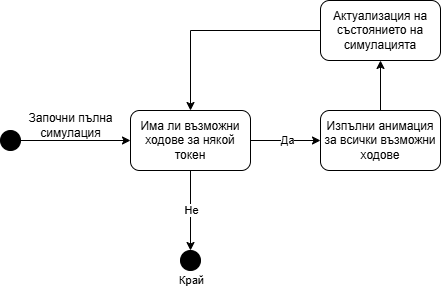

The diagram above was exported from draw.io. Its source (the exported page's mxGraphModel, read from the mxfile embedded in the PNG):
<mxGraphModel dx="797" dy="414" grid="1" gridSize="10" guides="1" tooltips="1" connect="1" arrows="1" fold="1" page="1" pageScale="1" pageWidth="827" pageHeight="1169" math="0" shadow="0">
  <root>
    <mxCell id="0" />
    <mxCell id="1" parent="0" />
    <mxCell id="dZ_zu5W-ok6Pe7sUVavF-1" value="" style="ellipse;whiteSpace=wrap;html=1;aspect=fixed;fillColor=#000000;" vertex="1" parent="1">
      <mxGeometry x="270" y="180" width="20" height="20" as="geometry" />
    </mxCell>
    <mxCell id="dZ_zu5W-ok6Pe7sUVavF-7" value="" style="edgeStyle=orthogonalEdgeStyle;rounded=0;orthogonalLoop=1;jettySize=auto;html=1;exitX=1;exitY=0.5;exitDx=0;exitDy=0;" edge="1" parent="1" source="dZ_zu5W-ok6Pe7sUVavF-1" target="dZ_zu5W-ok6Pe7sUVavF-6">
      <mxGeometry relative="1" as="geometry">
        <mxPoint x="380" y="190" as="sourcePoint" />
      </mxGeometry>
    </mxCell>
    <mxCell id="dZ_zu5W-ok6Pe7sUVavF-10" value="" style="edgeStyle=orthogonalEdgeStyle;rounded=0;orthogonalLoop=1;jettySize=auto;html=1;" edge="1" parent="1" source="dZ_zu5W-ok6Pe7sUVavF-6" target="dZ_zu5W-ok6Pe7sUVavF-9">
      <mxGeometry relative="1" as="geometry" />
    </mxCell>
    <mxCell id="dZ_zu5W-ok6Pe7sUVavF-11" value="Да" style="edgeLabel;html=1;align=center;verticalAlign=middle;resizable=0;points=[];" vertex="1" connectable="0" parent="dZ_zu5W-ok6Pe7sUVavF-10">
      <mxGeometry x="-0.1955" y="-1" relative="1" as="geometry">
        <mxPoint x="8" y="-1" as="offset" />
      </mxGeometry>
    </mxCell>
    <mxCell id="dZ_zu5W-ok6Pe7sUVavF-13" value="" style="edgeStyle=orthogonalEdgeStyle;rounded=0;orthogonalLoop=1;jettySize=auto;html=1;" edge="1" parent="1" source="dZ_zu5W-ok6Pe7sUVavF-6">
      <mxGeometry relative="1" as="geometry">
        <mxPoint x="460" y="300" as="targetPoint" />
      </mxGeometry>
    </mxCell>
    <mxCell id="dZ_zu5W-ok6Pe7sUVavF-19" value="Не" style="edgeLabel;html=1;align=center;verticalAlign=middle;resizable=0;points=[];" vertex="1" connectable="0" parent="dZ_zu5W-ok6Pe7sUVavF-13">
      <mxGeometry x="0.0038" relative="1" as="geometry">
        <mxPoint as="offset" />
      </mxGeometry>
    </mxCell>
    <mxCell id="dZ_zu5W-ok6Pe7sUVavF-20" value="Край" style="edgeLabel;html=1;align=center;verticalAlign=middle;resizable=0;points=[];" vertex="1" connectable="0" parent="dZ_zu5W-ok6Pe7sUVavF-13">
      <mxGeometry x="0.0038" relative="1" as="geometry">
        <mxPoint y="70" as="offset" />
      </mxGeometry>
    </mxCell>
    <mxCell id="dZ_zu5W-ok6Pe7sUVavF-6" value="Има ли възможни ходове за някой токен" style="whiteSpace=wrap;html=1;rounded=1;" vertex="1" parent="1">
      <mxGeometry x="400" y="160" width="120" height="60" as="geometry" />
    </mxCell>
    <mxCell id="dZ_zu5W-ok6Pe7sUVavF-8" value="Започни пълна&lt;div&gt;симулация&lt;/div&gt;" style="text;html=1;align=center;verticalAlign=middle;resizable=0;points=[];autosize=1;strokeColor=none;fillColor=none;" vertex="1" parent="1">
      <mxGeometry x="285" y="155" width="110" height="40" as="geometry" />
    </mxCell>
    <mxCell id="dZ_zu5W-ok6Pe7sUVavF-16" value="" style="edgeStyle=orthogonalEdgeStyle;rounded=0;orthogonalLoop=1;jettySize=auto;html=1;" edge="1" parent="1" source="dZ_zu5W-ok6Pe7sUVavF-9" target="dZ_zu5W-ok6Pe7sUVavF-15">
      <mxGeometry relative="1" as="geometry" />
    </mxCell>
    <mxCell id="dZ_zu5W-ok6Pe7sUVavF-9" value="Изпълни анимация за всички възможни ходове" style="whiteSpace=wrap;html=1;rounded=1;" vertex="1" parent="1">
      <mxGeometry x="590" y="160" width="120" height="60" as="geometry" />
    </mxCell>
    <mxCell id="dZ_zu5W-ok6Pe7sUVavF-14" value="" style="ellipse;whiteSpace=wrap;html=1;aspect=fixed;fillColor=#000000;" vertex="1" parent="1">
      <mxGeometry x="450" y="300" width="20" height="20" as="geometry" />
    </mxCell>
    <mxCell id="dZ_zu5W-ok6Pe7sUVavF-18" value="" style="edgeStyle=orthogonalEdgeStyle;rounded=0;orthogonalLoop=1;jettySize=auto;html=1;entryX=0.5;entryY=0;entryDx=0;entryDy=0;" edge="1" parent="1" source="dZ_zu5W-ok6Pe7sUVavF-15" target="dZ_zu5W-ok6Pe7sUVavF-6">
      <mxGeometry relative="1" as="geometry">
        <mxPoint x="520" y="50" as="targetPoint" />
      </mxGeometry>
    </mxCell>
    <mxCell id="dZ_zu5W-ok6Pe7sUVavF-15" value="Актуализация на състоянието на симулацията" style="whiteSpace=wrap;html=1;rounded=1;" vertex="1" parent="1">
      <mxGeometry x="590" y="50" width="120" height="60" as="geometry" />
    </mxCell>
  </root>
</mxGraphModel>